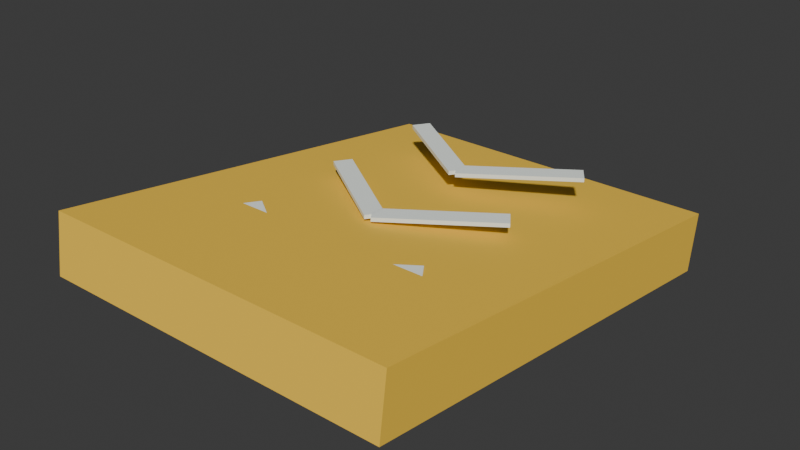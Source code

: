 # Source: boost.blend  (saved by Blender 5.2.45; exported with 4.5.12 LTS)
import bpy
from mathutils import Matrix  # noqa: F401  (used for matrix-valued properties, if any)

bpy.ops.wm.read_factory_settings(use_empty=True)
scene = bpy.context.scene
scene.name = 'Scene'

# ---- collections
col_collection = bpy.data.collections.new('Collection'); scene.collection.children.link(col_collection)

# ---- materials (node trees are filled in below, after node groups)
mat_vertexpalette = bpy.data.materials.new('VertexPalette')

# ---- material node trees
mat_vertexpalette.use_nodes = True; mat_vertexpalette.node_tree.nodes.clear()
_N = mat_vertexpalette.node_tree.nodes; _L = mat_vertexpalette.node_tree.links
n0 = _N.new('ShaderNodeBsdfPrincipled'); n0.name = '原理化 BSDF'; n0.location = (0, 0)
n0.inputs[2].default_value = 0.85
n0.inputs[10].default_value = 0.005
n1 = _N.new('ShaderNodeOutputMaterial'); n1.name = '材质输出'; n1.location = (0, 0)
n2 = _N.new('ShaderNodeVertexColor'); n2.name = '颜色属性'; n2.location = (0, 0)
n2.layer_name = 'Color'
_L.new(n0.outputs[0], n1.inputs[0])
_L.new(n2.outputs[0], n0.inputs[0])
n1.is_active_output = True

# ---- world
world_world = bpy.data.worlds.new('World'); scene.world = world_world
world_world.use_nodes = True; world_world.node_tree.nodes.clear()
_N = world_world.node_tree.nodes; _L = world_world.node_tree.links
n0 = _N.new('ShaderNodeOutputWorld'); n0.name = 'World Output'; n0.location = (200, 100)
n1 = _N.new('ShaderNodeBackground'); n1.name = 'Background'; n1.location = (-200, 100)
n1.inputs[0].default_value = (0.05088, 0.05088, 0.05088, 1.0)
_L.new(n1.outputs[0], n0.inputs[0])
n0.is_active_output = True
world_world.color = (0.05088, 0.05088, 0.05088)
world_world.sun_shadow_jitter_overblur = 0.0

# ---- meshes
me_060 = bpy.data.meshes.new('立方体.060')
me_060.from_pydata([(-1.35, -1.783, 0.01265), (-1.35, -1.783, 0.4627), (-1.35, 1.717, 0.01265), (-1.35, 1.717, 0.4627), (1.35, -1.783, 0.01265), (1.35, -1.783, 0.4627), (1.35, 1.717, 0.01265), (1.35, 1.717, 0.4627), (-0.7709, -0.7715, 0.4316), (-0.7709, -0.7756, 0.4613), (-0.6919, -0.657, 0.4477), (-0.6919, -0.6612, 0.4774), (-0.02812, -1.275, 0.3607), (-0.02812, -1.279, 0.3904), (0.05093, -1.16, 0.3768), (0.05093, -1.164, 0.4065), (0.02812, -1.275, 0.3607), (0.02812, -1.279, 0.3904), (-0.05093, -1.16, 0.3768), (-0.05093, -1.164, 0.4065), (0.7709, -0.7715, 0.4316), (0.7709, -0.7756, 0.4613), (0.6919, -0.657, 0.4477), (0.6919, -0.6612, 0.4774), (-0.7709, 0.1197, 0.5572), (-0.7709, 0.1156, 0.5869), (-0.6919, 0.2342, 0.5733), (-0.6919, 0.23, 0.603), (-0.02812, -0.3835, 0.4862), (-0.02812, -0.3877, 0.516), (0.05093, -0.2691, 0.5024), (0.05093, -0.2732, 0.5321), (0.02812, -0.3835, 0.4862), (0.02812, -0.3877, 0.516), (-0.05093, -0.2691, 0.5024), (-0.05093, -0.2732, 0.5321), (0.7709, 0.1197, 0.5572), (0.7709, 0.1156, 0.5869), (0.6919, 0.2342, 0.5733), (0.6919, 0.23, 0.603), (-0.7709, 1.011, 0.6827), (-0.7709, 1.007, 0.7125), (-0.6919, 1.125, 0.6989), (-0.6919, 1.121, 0.7286), (-0.02812, 0.5077, 0.6118), (-0.02812, 0.5035, 0.6415), (0.05093, 0.6221, 0.628), (0.05093, 0.618, 0.6577), (0.02812, 0.5077, 0.6118), (0.02812, 0.5035, 0.6415), (-0.05093, 0.6221, 0.628), (-0.05093, 0.618, 0.6577), (0.7709, 1.011, 0.6827), (0.7709, 1.007, 0.7125), (0.6919, 1.125, 0.6989), (0.6919, 1.121, 0.7286)], [], [(0, 1, 3, 2), (2, 3, 7, 6), (6, 7, 5, 4), (4, 5, 1, 0), (2, 6, 4, 0), (7, 3, 1, 5), (8, 9, 11, 10), (10, 11, 15, 14), (14, 15, 13, 12), (12, 13, 9, 8), (10, 14, 12, 8), (15, 11, 9, 13), (16, 17, 19, 18), (18, 19, 23, 22), (22, 23, 21, 20), (20, 21, 17, 16), (18, 22, 20, 16), (23, 19, 17, 21), (24, 25, 27, 26), (26, 27, 31, 30), (30, 31, 29, 28), (28, 29, 25, 24), (26, 30, 28, 24), (31, 27, 25, 29), (32, 33, 35, 34), (34, 35, 39, 38), (38, 39, 37, 36), (36, 37, 33, 32), (34, 38, 36, 32), (39, 35, 33, 37), (40, 41, 43, 42), (42, 43, 47, 46), (46, 47, 45, 44), (44, 45, 41, 40), (42, 46, 44, 40), (47, 43, 41, 45), (48, 49, 51, 50), (50, 51, 55, 54), (54, 55, 53, 52), (52, 53, 49, 48), (50, 54, 52, 48), (55, 51, 49, 53)])
_uv = me_060.uv_layers.new(name='UV贴图')
_uv.uv.foreach_set('vector', [0.375, 0.0, 0.625, 0.0, 0.625, 0.25, 0.375, 0.25, 0.375, 0.25, 0.625, 0.25, 0.625, 0.5, 0.375, 0.5, 0.375, 0.5, 0.625, 0.5, 0.625, 0.75, 0.375, 0.75, 0.375, 0.75, 0.625, 0.75, 0.625, 1.0, 0.375, 1.0, 0.125, 0.5, 0.375, 0.5, 0.375, 0.75, 0.125, 0.75, 0.625, 0.5, 0.875, 0.5, 0.875, 0.75, 0.625, 0.75, 0.375, 0.0, 0.625, 0.0, 0.625, 0.25, 0.375, 0.25, 0.375, 0.25, 0.625, 0.25, 0.625, 0.5, 0.375, 0.5, 0.375, 0.5, 0.625, 0.5, 0.625, 0.75, 0.375, 0.75, 0.375, 0.75, 0.625, 0.75, 0.625, 1.0, 0.375, 1.0, 0.125, 0.5, 0.375, 0.5, 0.375, 0.75, 0.125, 0.75, 0.625, 0.5, 0.875, 0.5, 0.875, 0.75, 0.625, 0.75, 0.375, 0.0, 0.625, 0.0, 0.625, 0.25, 0.375, 0.25, 0.375, 0.25, 0.625, 0.25, 0.625, 0.5, 0.375, 0.5, 0.375, 0.5, 0.625, 0.5, 0.625, 0.75, 0.375, 0.75, 0.375, 0.75, 0.625, 0.75, 0.625, 1.0, 0.375, 1.0, 0.125, 0.5, 0.375, 0.5, 0.375, 0.75, 0.125, 0.75, 0.625, 0.5, 0.875, 0.5, 0.875, 0.75, 0.625, 0.75, 0.375, 0.0, 0.625, 0.0, 0.625, 0.25, 0.375, 0.25, 0.375, 0.25, 0.625, 0.25, 0.625, 0.5, 0.375, 0.5, 0.375, 0.5, 0.625, 0.5, 0.625, 0.75, 0.375, 0.75, 0.375, 0.75, 0.625, 0.75, 0.625, 1.0, 0.375, 1.0, 0.125, 0.5, 0.375, 0.5, 0.375, 0.75, 0.125, 0.75, 0.625, 0.5, 0.875, 0.5, 0.875, 0.75, 0.625, 0.75, 0.375, 0.0, 0.625, 0.0, 0.625, 0.25, 0.375, 0.25, 0.375, 0.25, 0.625, 0.25, 0.625, 0.5, 0.375, 0.5, 0.375, 0.5, 0.625, 0.5, 0.625, 0.75, 0.375, 0.75, 0.375, 0.75, 0.625, 0.75, 0.625, 1.0, 0.375, 1.0, 0.125, 0.5, 0.375, 0.5, 0.375, 0.75, 0.125, 0.75, 0.625, 0.5, 0.875, 0.5, 0.875, 0.75, 0.625, 0.75, 0.375, 0.0, 0.625, 0.0, 0.625, 0.25, 0.375, 0.25, 0.375, 0.25, 0.625, 0.25, 0.625, 0.5, 0.375, 0.5, 0.375, 0.5, 0.625, 0.5, 0.625, 0.75, 0.375, 0.75, 0.375, 0.75, 0.625, 0.75, 0.625, 1.0, 0.375, 1.0, 0.125, 0.5, 0.375, 0.5, 0.375, 0.75, 0.125, 0.75, 0.625, 0.5, 0.875, 0.5, 0.875, 0.75, 0.625, 0.75, 0.375, 0.0, 0.625, 0.0, 0.625, 0.25, 0.375, 0.25, 0.375, 0.25, 0.625, 0.25, 0.625, 0.5, 0.375, 0.5, 0.375, 0.5, 0.625, 0.5, 0.625, 0.75, 0.375, 0.75, 0.375, 0.75, 0.625, 0.75, 0.625, 1.0, 0.375, 1.0, 0.125, 0.5, 0.375, 0.5, 0.375, 0.75, 0.125, 0.75, 0.625, 0.5, 0.875, 0.5, 0.875, 0.75, 0.625, 0.75])
_ca = me_060.color_attributes.new('Color', 'FLOAT_COLOR', 'CORNER')
_ca.data.foreach_set('color', [1.0, 0.6253, 0.05637, 1.0, 1.0, 0.6253, 0.05637, 1.0, 1.0, 0.6253, 0.05637, 1.0, 1.0, 0.6253, 0.05637, 1.0, 1.0, 0.6253, 0.05637, 1.0, 1.0, 0.6253, 0.05637, 1.0, 1.0, 0.6253, 0.05637, 1.0, 1.0, 0.6253, 0.05637, 1.0, 1.0, 0.6253, 0.05637, 1.0, 1.0, 0.6253, 0.05637, 1.0, 1.0, 0.6253, 0.05637, 1.0, 1.0, 0.6253, 0.05637, 1.0, 1.0, 0.6253, 0.05637, 1.0, 1.0, 0.6253, 0.05637, 1.0, 1.0, 0.6253, 0.05637, 1.0, 1.0, 0.6253, 0.05637, 1.0, 1.0, 0.6253, 0.05637, 1.0, 1.0, 0.6253, 0.05637, 1.0, 1.0, 0.6253, 0.05637, 1.0, 1.0, 0.6253, 0.05637, 1.0, 1.0, 0.6253, 0.05637, 1.0, 1.0, 0.6253, 0.05637, 1.0, 1.0, 0.6253, 0.05637, 1.0, 1.0, 0.6253, 0.05637, 1.0, 0.9075, 0.9658, 0.9075, 1.0, 0.9075, 0.9658, 0.9075, 1.0, 0.9075, 0.9658, 0.9075, 1.0, 0.9075, 0.9658, 0.9075, 1.0, 0.9075, 0.9658, 0.9075, 1.0, 0.9075, 0.9658, 0.9075, 1.0, 0.9075, 0.9658, 0.9075, 1.0, 0.9075, 0.9658, 0.9075, 1.0, 0.9075, 0.9658, 0.9075, 1.0, 0.9075, 0.9658, 0.9075, 1.0, 0.9075, 0.9658, 0.9075, 1.0, 0.9075, 0.9658, 0.9075, 1.0, 0.9075, 0.9658, 0.9075, 1.0, 0.9075, 0.9658, 0.9075, 1.0, 0.9075, 0.9658, 0.9075, 1.0, 0.9075, 0.9658, 0.9075, 1.0, 0.9075, 0.9658, 0.9075, 1.0, 0.9075, 0.9658, 0.9075, 1.0, 0.9075, 0.9658, 0.9075, 1.0, 0.9075, 0.9658, 0.9075, 1.0, 0.9075, 0.9658, 0.9075, 1.0, 0.9075, 0.9658, 0.9075, 1.0, 0.9075, 0.9658, 0.9075, 1.0, 0.9075, 0.9658, 0.9075, 1.0, 0.9075, 0.9658, 0.9075, 1.0, 0.9075, 0.9658, 0.9075, 1.0, 0.9075, 0.9658, 0.9075, 1.0, 0.9075, 0.9658, 0.9075, 1.0, 0.9075, 0.9658, 0.9075, 1.0, 0.9075, 0.9658, 0.9075, 1.0, 0.9075, 0.9658, 0.9075, 1.0, 0.9075, 0.9658, 0.9075, 1.0, 0.9075, 0.9658, 0.9075, 1.0, 0.9075, 0.9658, 0.9075, 1.0, 0.9075, 0.9658, 0.9075, 1.0, 0.9075, 0.9658, 0.9075, 1.0, 0.9075, 0.9658, 0.9075, 1.0, 0.9075, 0.9658, 0.9075, 1.0, 0.9075, 0.9658, 0.9075, 1.0, 0.9075, 0.9658, 0.9075, 1.0, 0.9075, 0.9658, 0.9075, 1.0, 0.9075, 0.9658, 0.9075, 1.0, 0.9075, 0.9658, 0.9075, 1.0, 0.9075, 0.9658, 0.9075, 1.0, 0.9075, 0.9658, 0.9075, 1.0, 0.9075, 0.9658, 0.9075, 1.0, 0.9075, 0.9658, 0.9075, 1.0, 0.9075, 0.9658, 0.9075, 1.0, 0.9075, 0.9658, 0.9075, 1.0, 0.9075, 0.9658, 0.9075, 1.0, 0.9075, 0.9658, 0.9075, 1.0, 0.9075, 0.9658, 0.9075, 1.0, 0.9075, 0.9658, 0.9075, 1.0, 0.9075, 0.9658, 0.9075, 1.0, 0.9075, 0.9658, 0.9075, 1.0, 0.9075, 0.9658, 0.9075, 1.0, 0.9075, 0.9658, 0.9075, 1.0, 0.9075, 0.9658, 0.9075, 1.0, 0.9075, 0.9658, 0.9075, 1.0, 0.9075, 0.9658, 0.9075, 1.0, 0.9075, 0.9658, 0.9075, 1.0, 0.9075, 0.9658, 0.9075, 1.0, 0.9075, 0.9658, 0.9075, 1.0, 0.9075, 0.9658, 0.9075, 1.0, 0.9075, 0.9658, 0.9075, 1.0, 0.9075, 0.9658, 0.9075, 1.0, 0.9075, 0.9658, 0.9075, 1.0, 0.9075, 0.9658, 0.9075, 1.0, 0.9075, 0.9658, 0.9075, 1.0, 0.9075, 0.9658, 0.9075, 1.0, 0.9075, 0.9658, 0.9075, 1.0, 0.9075, 0.9658, 0.9075, 1.0, 0.9075, 0.9658, 0.9075, 1.0, 0.9075, 0.9658, 0.9075, 1.0, 0.9075, 0.9658, 0.9075, 1.0, 0.9075, 0.9658, 0.9075, 1.0, 0.9075, 0.9658, 0.9075, 1.0, 0.9075, 0.9658, 0.9075, 1.0, 0.9075, 0.9658, 0.9075, 1.0, 0.9075, 0.9658, 0.9075, 1.0, 0.9075, 0.9658, 0.9075, 1.0, 0.9075, 0.9658, 0.9075, 1.0, 0.9075, 0.9658, 0.9075, 1.0, 0.9075, 0.9658, 0.9075, 1.0, 0.9075, 0.9658, 0.9075, 1.0, 0.9075, 0.9658, 0.9075, 1.0, 0.9075, 0.9658, 0.9075, 1.0, 0.9075, 0.9658, 0.9075, 1.0, 0.9075, 0.9658, 0.9075, 1.0, 0.9075, 0.9658, 0.9075, 1.0, 0.9075, 0.9658, 0.9075, 1.0, 0.9075, 0.9658, 0.9075, 1.0, 0.9075, 0.9658, 0.9075, 1.0, 0.9075, 0.9658, 0.9075, 1.0, 0.9075, 0.9658, 0.9075, 1.0, 0.9075, 0.9658, 0.9075, 1.0, 0.9075, 0.9658, 0.9075, 1.0, 0.9075, 0.9658, 0.9075, 1.0, 0.9075, 0.9658, 0.9075, 1.0, 0.9075, 0.9658, 0.9075, 1.0, 0.9075, 0.9658, 0.9075, 1.0, 0.9075, 0.9658, 0.9075, 1.0, 0.9075, 0.9658, 0.9075, 1.0, 0.9075, 0.9658, 0.9075, 1.0, 0.9075, 0.9658, 0.9075, 1.0, 0.9075, 0.9658, 0.9075, 1.0, 0.9075, 0.9658, 0.9075, 1.0, 0.9075, 0.9658, 0.9075, 1.0, 0.9075, 0.9658, 0.9075, 1.0, 0.9075, 0.9658, 0.9075, 1.0, 0.9075, 0.9658, 0.9075, 1.0, 0.9075, 0.9658, 0.9075, 1.0, 0.9075, 0.9658, 0.9075, 1.0, 0.9075, 0.9658, 0.9075, 1.0, 0.9075, 0.9658, 0.9075, 1.0, 0.9075, 0.9658, 0.9075, 1.0, 0.9075, 0.9658, 0.9075, 1.0, 0.9075, 0.9658, 0.9075, 1.0, 0.9075, 0.9658, 0.9075, 1.0, 0.9075, 0.9658, 0.9075, 1.0, 0.9075, 0.9658, 0.9075, 1.0, 0.9075, 0.9658, 0.9075, 1.0, 0.9075, 0.9658, 0.9075, 1.0, 0.9075, 0.9658, 0.9075, 1.0, 0.9075, 0.9658, 0.9075, 1.0, 0.9075, 0.9658, 0.9075, 1.0, 0.9075, 0.9658, 0.9075, 1.0, 0.9075, 0.9658, 0.9075, 1.0, 0.9075, 0.9658, 0.9075, 1.0, 0.9075, 0.9658, 0.9075, 1.0, 0.9075, 0.9658, 0.9075, 1.0, 0.9075, 0.9658, 0.9075, 1.0, 0.9075, 0.9658, 0.9075, 1.0, 0.9075, 0.9658, 0.9075, 1.0, 0.9075, 0.9658, 0.9075, 1.0, 0.9075, 0.9658, 0.9075, 1.0, 0.9075, 0.9658, 0.9075, 1.0, 0.9075, 0.9658, 0.9075, 1.0, 0.9075, 0.9658, 0.9075, 1.0, 0.9075, 0.9658, 0.9075, 1.0, 0.9075, 0.9658, 0.9075, 1.0, 0.9075, 0.9658, 0.9075, 1.0, 0.9075, 0.9658, 0.9075, 1.0, 0.9075, 0.9658, 0.9075, 1.0])
me_060.materials.append(mat_vertexpalette)
me_060.update()

# ---- objects
ob_boost = bpy.data.objects.new('boost', me_060)

# ---- transforms, parenting, visibility, modifiers, constraints
ob_boost.location = (0.0, 0.0, -1.49e-08)
ob_boost.rotation_euler = (-0.14, 0.0, 0.0)

# ---- collection membership
col_collection.objects.link(ob_boost)

# ---- scene / render settings (as saved in the file)
scene.frame_start = 1; scene.frame_end = 250; scene.frame_set(1)
scene.render.engine = 'BLENDER_EEVEE_NEXT'
scene.render.bake_bias = 0.0
scene.render.bake_samples = 0
scene.render.compositor_device = 'GPU'
scene.eevee.use_volume_custom_range = False
scene.eevee.fast_gi_thickness_near = 0.1
scene.eevee.fast_gi_thickness_far = 0.0
scene.eevee.ray_tracing_options.screen_trace_thickness = 0.1
bpy.context.view_layer.update()

# ---- added for rendering (the .blend has no active camera and no usable light): camera, sun
cam_auto = bpy.data.cameras.new('AutoCamera')
cam_auto.lens = 50.0
cam_auto.sensor_width = 36.0
cam_auto.clip_end = 1000.0
ob_auto_camera = bpy.data.objects.new('AutoCamera', cam_auto)
scene.collection.objects.link(ob_auto_camera)
ob_auto_camera.location = (4.28385, -5.12207, 3.79874)
ob_auto_camera.rotation_euler = (1.09748, -7.21219e-08, 0.694738)
scene.camera = ob_auto_camera
light_auto_sun = bpy.data.lights.new('AutoSun', 'SUN')
light_auto_sun.energy = 3.0
light_auto_sun.angle = 0.0523599
ob_auto_sun = bpy.data.objects.new('AutoSun', light_auto_sun)
scene.collection.objects.link(ob_auto_sun)
ob_auto_sun.rotation_euler = (0.872665, 0.174533, 0.523599)
bpy.context.view_layer.update()
